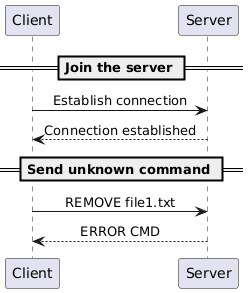

The diagram above was rendered by PlantUML. Its source (embedded in the PNG):
@startuml
skinparam sequenceMessageAlign center

== Join the server ==

Client -> Server : Establish connection
Server ---> Client : Connection established

== Send unknown command ==

Client -> Server : REMOVE file1.txt
Server ---> Client : ERROR CMD
@enduml